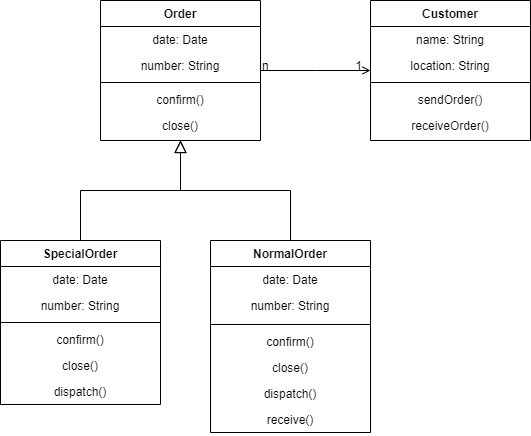

The diagram above was exported from draw.io. Its source (the exported page's mxGraphModel, read from the mxfile embedded in the PNG):
<mxGraphModel dx="961" dy="450" grid="1" gridSize="10" guides="1" tooltips="1" connect="1" arrows="1" fold="1" page="1" pageScale="1" pageWidth="827" pageHeight="1169" math="0" shadow="0">
  <root>
    <mxCell id="WIyWlLk6GJQsqaUBKTNV-0" />
    <mxCell id="WIyWlLk6GJQsqaUBKTNV-1" parent="WIyWlLk6GJQsqaUBKTNV-0" />
    <mxCell id="zkfFHV4jXpPFQw0GAbJ--0" value="Order" style="swimlane;fontStyle=1;align=center;verticalAlign=top;childLayout=stackLayout;horizontal=1;startSize=26;horizontalStack=0;resizeParent=1;resizeLast=0;collapsible=1;marginBottom=0;rounded=0;shadow=0;strokeWidth=1;" parent="WIyWlLk6GJQsqaUBKTNV-1" vertex="1">
      <mxGeometry x="220" y="120" width="160" height="140" as="geometry">
        <mxRectangle x="230" y="140" width="160" height="26" as="alternateBounds" />
      </mxGeometry>
    </mxCell>
    <mxCell id="zkfFHV4jXpPFQw0GAbJ--1" value="date: Date" style="text;align=center;verticalAlign=top;spacingLeft=4;spacingRight=4;overflow=hidden;rotatable=0;points=[[0,0.5],[1,0.5]];portConstraint=eastwest;" parent="zkfFHV4jXpPFQw0GAbJ--0" vertex="1">
      <mxGeometry y="26" width="160" height="26" as="geometry" />
    </mxCell>
    <mxCell id="zkfFHV4jXpPFQw0GAbJ--2" value="number: String" style="text;align=center;verticalAlign=top;spacingLeft=4;spacingRight=4;overflow=hidden;rotatable=0;points=[[0,0.5],[1,0.5]];portConstraint=eastwest;rounded=0;shadow=0;html=0;" parent="zkfFHV4jXpPFQw0GAbJ--0" vertex="1">
      <mxGeometry y="52" width="160" height="26" as="geometry" />
    </mxCell>
    <mxCell id="zkfFHV4jXpPFQw0GAbJ--4" value="" style="line;html=1;strokeWidth=1;align=left;verticalAlign=middle;spacingTop=-1;spacingLeft=3;spacingRight=3;rotatable=0;labelPosition=right;points=[];portConstraint=eastwest;" parent="zkfFHV4jXpPFQw0GAbJ--0" vertex="1">
      <mxGeometry y="78" width="160" height="8" as="geometry" />
    </mxCell>
    <mxCell id="zkfFHV4jXpPFQw0GAbJ--5" value="confirm()" style="text;align=center;verticalAlign=top;spacingLeft=4;spacingRight=4;overflow=hidden;rotatable=0;points=[[0,0.5],[1,0.5]];portConstraint=eastwest;" parent="zkfFHV4jXpPFQw0GAbJ--0" vertex="1">
      <mxGeometry y="86" width="160" height="26" as="geometry" />
    </mxCell>
    <mxCell id="hKLeajLqcu_GygBuNvZ--4" value="close()" style="text;align=center;verticalAlign=top;spacingLeft=4;spacingRight=4;overflow=hidden;rotatable=0;points=[[0,0.5],[1,0.5]];portConstraint=eastwest;" vertex="1" parent="zkfFHV4jXpPFQw0GAbJ--0">
      <mxGeometry y="112" width="160" height="26" as="geometry" />
    </mxCell>
    <mxCell id="zkfFHV4jXpPFQw0GAbJ--6" value="SpecialOrder" style="swimlane;fontStyle=1;align=center;verticalAlign=top;childLayout=stackLayout;horizontal=1;startSize=26;horizontalStack=0;resizeParent=1;resizeLast=0;collapsible=1;marginBottom=0;rounded=0;shadow=0;strokeWidth=1;" parent="WIyWlLk6GJQsqaUBKTNV-1" vertex="1">
      <mxGeometry x="120" y="360" width="160" height="164" as="geometry">
        <mxRectangle x="130" y="380" width="160" height="26" as="alternateBounds" />
      </mxGeometry>
    </mxCell>
    <mxCell id="zkfFHV4jXpPFQw0GAbJ--7" value="date: Date" style="text;align=center;verticalAlign=top;spacingLeft=4;spacingRight=4;overflow=hidden;rotatable=0;points=[[0,0.5],[1,0.5]];portConstraint=eastwest;" parent="zkfFHV4jXpPFQw0GAbJ--6" vertex="1">
      <mxGeometry y="26" width="160" height="26" as="geometry" />
    </mxCell>
    <mxCell id="zkfFHV4jXpPFQw0GAbJ--8" value="number: String" style="text;align=center;verticalAlign=top;spacingLeft=4;spacingRight=4;overflow=hidden;rotatable=0;points=[[0,0.5],[1,0.5]];portConstraint=eastwest;rounded=0;shadow=0;html=0;" parent="zkfFHV4jXpPFQw0GAbJ--6" vertex="1">
      <mxGeometry y="52" width="160" height="26" as="geometry" />
    </mxCell>
    <mxCell id="zkfFHV4jXpPFQw0GAbJ--9" value="" style="line;html=1;strokeWidth=1;align=left;verticalAlign=middle;spacingTop=-1;spacingLeft=3;spacingRight=3;rotatable=0;labelPosition=right;points=[];portConstraint=eastwest;" parent="zkfFHV4jXpPFQw0GAbJ--6" vertex="1">
      <mxGeometry y="78" width="160" height="8" as="geometry" />
    </mxCell>
    <mxCell id="zkfFHV4jXpPFQw0GAbJ--10" value="confirm()" style="text;align=center;verticalAlign=top;spacingLeft=4;spacingRight=4;overflow=hidden;rotatable=0;points=[[0,0.5],[1,0.5]];portConstraint=eastwest;fontStyle=0" parent="zkfFHV4jXpPFQw0GAbJ--6" vertex="1">
      <mxGeometry y="86" width="160" height="26" as="geometry" />
    </mxCell>
    <mxCell id="zkfFHV4jXpPFQw0GAbJ--11" value="close()" style="text;align=center;verticalAlign=top;spacingLeft=4;spacingRight=4;overflow=hidden;rotatable=0;points=[[0,0.5],[1,0.5]];portConstraint=eastwest;" parent="zkfFHV4jXpPFQw0GAbJ--6" vertex="1">
      <mxGeometry y="112" width="160" height="26" as="geometry" />
    </mxCell>
    <mxCell id="hKLeajLqcu_GygBuNvZ--5" value="dispatch()" style="text;align=center;verticalAlign=top;spacingLeft=4;spacingRight=4;overflow=hidden;rotatable=0;points=[[0,0.5],[1,0.5]];portConstraint=eastwest;" vertex="1" parent="zkfFHV4jXpPFQw0GAbJ--6">
      <mxGeometry y="138" width="160" height="26" as="geometry" />
    </mxCell>
    <mxCell id="zkfFHV4jXpPFQw0GAbJ--12" value="" style="endArrow=block;endSize=10;endFill=0;shadow=0;strokeWidth=1;rounded=0;edgeStyle=elbowEdgeStyle;elbow=vertical;" parent="WIyWlLk6GJQsqaUBKTNV-1" source="zkfFHV4jXpPFQw0GAbJ--6" target="zkfFHV4jXpPFQw0GAbJ--0" edge="1">
      <mxGeometry width="160" relative="1" as="geometry">
        <mxPoint x="200" y="203" as="sourcePoint" />
        <mxPoint x="200" y="203" as="targetPoint" />
      </mxGeometry>
    </mxCell>
    <mxCell id="zkfFHV4jXpPFQw0GAbJ--13" value="NormalOrder" style="swimlane;fontStyle=1;align=center;verticalAlign=top;childLayout=stackLayout;horizontal=1;startSize=26;horizontalStack=0;resizeParent=1;resizeLast=0;collapsible=1;marginBottom=0;rounded=0;shadow=0;strokeWidth=1;" parent="WIyWlLk6GJQsqaUBKTNV-1" vertex="1">
      <mxGeometry x="330" y="360" width="160" height="192" as="geometry">
        <mxRectangle x="340" y="380" width="170" height="26" as="alternateBounds" />
      </mxGeometry>
    </mxCell>
    <mxCell id="zkfFHV4jXpPFQw0GAbJ--14" value="date: Date" style="text;align=center;verticalAlign=top;spacingLeft=4;spacingRight=4;overflow=hidden;rotatable=0;points=[[0,0.5],[1,0.5]];portConstraint=eastwest;" parent="zkfFHV4jXpPFQw0GAbJ--13" vertex="1">
      <mxGeometry y="26" width="160" height="26" as="geometry" />
    </mxCell>
    <mxCell id="hKLeajLqcu_GygBuNvZ--7" value="number: String" style="text;align=center;verticalAlign=top;spacingLeft=4;spacingRight=4;overflow=hidden;rotatable=0;points=[[0,0.5],[1,0.5]];portConstraint=eastwest;" vertex="1" parent="zkfFHV4jXpPFQw0GAbJ--13">
      <mxGeometry y="52" width="160" height="28" as="geometry" />
    </mxCell>
    <mxCell id="hKLeajLqcu_GygBuNvZ--8" value="" style="line;html=1;strokeWidth=1;align=left;verticalAlign=middle;spacingTop=-1;spacingLeft=3;spacingRight=3;rotatable=0;labelPosition=right;points=[];portConstraint=eastwest;" vertex="1" parent="zkfFHV4jXpPFQw0GAbJ--13">
      <mxGeometry y="80" width="160" height="8" as="geometry" />
    </mxCell>
    <mxCell id="hKLeajLqcu_GygBuNvZ--9" value="confirm()" style="text;align=center;verticalAlign=top;spacingLeft=4;spacingRight=4;overflow=hidden;rotatable=0;points=[[0,0.5],[1,0.5]];portConstraint=eastwest;fontStyle=0" vertex="1" parent="zkfFHV4jXpPFQw0GAbJ--13">
      <mxGeometry y="88" width="160" height="26" as="geometry" />
    </mxCell>
    <mxCell id="hKLeajLqcu_GygBuNvZ--10" value="close()" style="text;align=center;verticalAlign=top;spacingLeft=4;spacingRight=4;overflow=hidden;rotatable=0;points=[[0,0.5],[1,0.5]];portConstraint=eastwest;fontStyle=0" vertex="1" parent="zkfFHV4jXpPFQw0GAbJ--13">
      <mxGeometry y="114" width="160" height="26" as="geometry" />
    </mxCell>
    <mxCell id="hKLeajLqcu_GygBuNvZ--11" value="dispatch()" style="text;align=center;verticalAlign=top;spacingLeft=4;spacingRight=4;overflow=hidden;rotatable=0;points=[[0,0.5],[1,0.5]];portConstraint=eastwest;fontStyle=0" vertex="1" parent="zkfFHV4jXpPFQw0GAbJ--13">
      <mxGeometry y="140" width="160" height="26" as="geometry" />
    </mxCell>
    <mxCell id="hKLeajLqcu_GygBuNvZ--12" value="receive()" style="text;align=center;verticalAlign=top;spacingLeft=4;spacingRight=4;overflow=hidden;rotatable=0;points=[[0,0.5],[1,0.5]];portConstraint=eastwest;fontStyle=0" vertex="1" parent="zkfFHV4jXpPFQw0GAbJ--13">
      <mxGeometry y="166" width="160" height="26" as="geometry" />
    </mxCell>
    <mxCell id="zkfFHV4jXpPFQw0GAbJ--16" value="" style="endArrow=block;endSize=10;endFill=0;shadow=0;strokeWidth=1;rounded=0;edgeStyle=elbowEdgeStyle;elbow=vertical;" parent="WIyWlLk6GJQsqaUBKTNV-1" source="zkfFHV4jXpPFQw0GAbJ--13" target="zkfFHV4jXpPFQw0GAbJ--0" edge="1">
      <mxGeometry width="160" relative="1" as="geometry">
        <mxPoint x="210" y="373" as="sourcePoint" />
        <mxPoint x="310" y="271" as="targetPoint" />
      </mxGeometry>
    </mxCell>
    <mxCell id="zkfFHV4jXpPFQw0GAbJ--26" value="" style="endArrow=open;shadow=0;strokeWidth=1;strokeColor=#000000;rounded=0;endFill=1;edgeStyle=elbowEdgeStyle;elbow=vertical;" parent="WIyWlLk6GJQsqaUBKTNV-1" source="zkfFHV4jXpPFQw0GAbJ--0" target="zkfFHV4jXpPFQw0GAbJ--17" edge="1">
      <mxGeometry x="0.5" y="41" relative="1" as="geometry">
        <mxPoint x="380" y="192" as="sourcePoint" />
        <mxPoint x="540" y="192" as="targetPoint" />
        <mxPoint x="-40" y="32" as="offset" />
      </mxGeometry>
    </mxCell>
    <mxCell id="zkfFHV4jXpPFQw0GAbJ--27" value="n" style="resizable=0;align=left;verticalAlign=bottom;labelBackgroundColor=none;fontSize=12;" parent="zkfFHV4jXpPFQw0GAbJ--26" connectable="0" vertex="1">
      <mxGeometry x="-1" relative="1" as="geometry">
        <mxPoint y="4" as="offset" />
      </mxGeometry>
    </mxCell>
    <mxCell id="zkfFHV4jXpPFQw0GAbJ--28" value="1" style="resizable=0;align=right;verticalAlign=bottom;labelBackgroundColor=none;fontSize=12;" parent="zkfFHV4jXpPFQw0GAbJ--26" connectable="0" vertex="1">
      <mxGeometry x="1" relative="1" as="geometry">
        <mxPoint x="-7" y="4" as="offset" />
      </mxGeometry>
    </mxCell>
    <mxCell id="zkfFHV4jXpPFQw0GAbJ--17" value="Customer" style="swimlane;fontStyle=1;align=center;verticalAlign=top;childLayout=stackLayout;horizontal=1;startSize=26;horizontalStack=0;resizeParent=1;resizeLast=0;collapsible=1;marginBottom=0;rounded=0;shadow=0;strokeWidth=1;" parent="WIyWlLk6GJQsqaUBKTNV-1" vertex="1">
      <mxGeometry x="490" y="120" width="160" height="140" as="geometry">
        <mxRectangle x="550" y="140" width="160" height="26" as="alternateBounds" />
      </mxGeometry>
    </mxCell>
    <mxCell id="zkfFHV4jXpPFQw0GAbJ--18" value="name: String" style="text;align=center;verticalAlign=top;spacingLeft=4;spacingRight=4;overflow=hidden;rotatable=0;points=[[0,0.5],[1,0.5]];portConstraint=eastwest;" parent="zkfFHV4jXpPFQw0GAbJ--17" vertex="1">
      <mxGeometry y="26" width="160" height="26" as="geometry" />
    </mxCell>
    <mxCell id="zkfFHV4jXpPFQw0GAbJ--19" value="location: String" style="text;align=center;verticalAlign=top;spacingLeft=4;spacingRight=4;overflow=hidden;rotatable=0;points=[[0,0.5],[1,0.5]];portConstraint=eastwest;rounded=0;shadow=0;html=0;" parent="zkfFHV4jXpPFQw0GAbJ--17" vertex="1">
      <mxGeometry y="52" width="160" height="26" as="geometry" />
    </mxCell>
    <mxCell id="zkfFHV4jXpPFQw0GAbJ--23" value="" style="line;html=1;strokeWidth=1;align=left;verticalAlign=middle;spacingTop=-1;spacingLeft=3;spacingRight=3;rotatable=0;labelPosition=right;points=[];portConstraint=eastwest;" parent="zkfFHV4jXpPFQw0GAbJ--17" vertex="1">
      <mxGeometry y="78" width="160" height="8" as="geometry" />
    </mxCell>
    <mxCell id="zkfFHV4jXpPFQw0GAbJ--24" value="sendOrder()" style="text;align=center;verticalAlign=top;spacingLeft=4;spacingRight=4;overflow=hidden;rotatable=0;points=[[0,0.5],[1,0.5]];portConstraint=eastwest;" parent="zkfFHV4jXpPFQw0GAbJ--17" vertex="1">
      <mxGeometry y="86" width="160" height="26" as="geometry" />
    </mxCell>
    <mxCell id="zkfFHV4jXpPFQw0GAbJ--25" value="receiveOrder()" style="text;align=center;verticalAlign=top;spacingLeft=4;spacingRight=4;overflow=hidden;rotatable=0;points=[[0,0.5],[1,0.5]];portConstraint=eastwest;" parent="zkfFHV4jXpPFQw0GAbJ--17" vertex="1">
      <mxGeometry y="112" width="160" height="26" as="geometry" />
    </mxCell>
  </root>
</mxGraphModel>